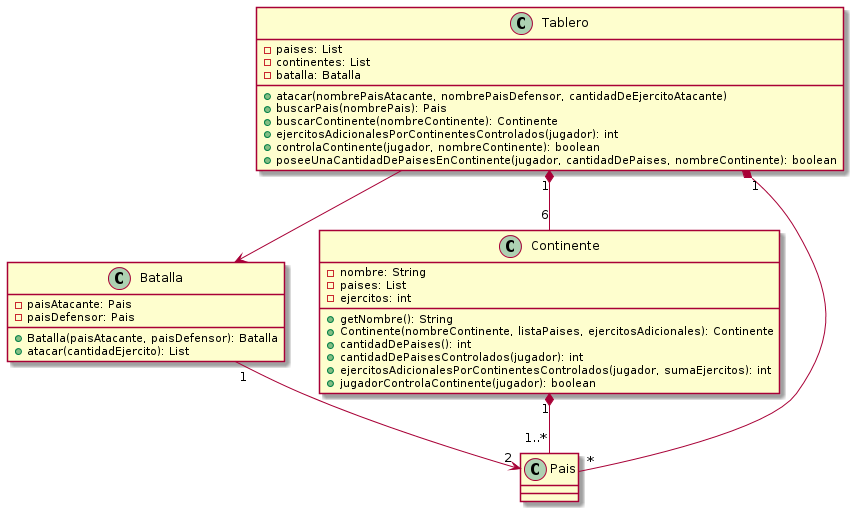

The diagram above was rendered by PlantUML. Its source (embedded in the PNG):
@startuml
Tablero "1" *-- "6" Continente
Tablero "1" *-- "*" Pais
Tablero -> Batalla
Batalla "1" --> "2" Pais
Continente "1" *-- "1..*" Pais

class Tablero {
	- paises: List
    - continentes: List
    - batalla: Batalla
	
	+ atacar(nombrePaisAtacante, nombrePaisDefensor, cantidadDeEjercitoAtacante)
	+ buscarPais(nombrePais): Pais
	+ buscarContinente(nombreContinente): Continente
	+ ejercitosAdicionalesPorContinentesControlados(jugador): int
	+ controlaContinente(jugador, nombreContinente): boolean
	+ poseeUnaCantidadDePaisesEnContinente(jugador, cantidadDePaises, nombreContinente): boolean
}

class Batalla {
	- paisAtacante: Pais
    - paisDefensor: Pais
	
	+ Batalla(paisAtacante, paisDefensor): Batalla
	+ atacar(cantidadEjercito): List
}

class Continente {
	- nombre: String
    - paises: List
    - ejercitos: int
	
	+ getNombre(): String
	+ Continente(nombreContinente, listaPaises, ejercitosAdicionales): Continente
	+ cantidadDePaises(): int
	+ cantidadDePaisesControlados(jugador): int
	+ ejercitosAdicionalesPorContinentesControlados(jugador, sumaEjercitos): int
	+ jugadorControlaContinente(jugador): boolean
}
@enduml